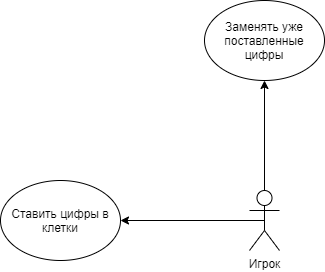

The diagram above was exported from draw.io. Its source (the exported page's mxGraphModel, read from the mxfile embedded in the PNG):
<mxGraphModel dx="1374" dy="799" grid="1" gridSize="10" guides="1" tooltips="1" connect="1" arrows="1" fold="1" page="1" pageScale="1" pageWidth="827" pageHeight="1169" math="0" shadow="0">
  <root>
    <mxCell id="0" />
    <mxCell id="1" parent="0" />
    <mxCell id="G0Ozo3beKtEcso_4GWZN-23" style="edgeStyle=orthogonalEdgeStyle;rounded=0;orthogonalLoop=1;jettySize=auto;html=1;exitX=0.5;exitY=0;exitDx=0;exitDy=0;exitPerimeter=0;entryX=0.5;entryY=1;entryDx=0;entryDy=0;" edge="1" parent="1" source="G0Ozo3beKtEcso_4GWZN-20" target="G0Ozo3beKtEcso_4GWZN-22">
      <mxGeometry relative="1" as="geometry" />
    </mxCell>
    <mxCell id="G0Ozo3beKtEcso_4GWZN-24" style="edgeStyle=orthogonalEdgeStyle;rounded=0;orthogonalLoop=1;jettySize=auto;html=1;exitX=0.5;exitY=0.5;exitDx=0;exitDy=0;exitPerimeter=0;entryX=1;entryY=0.5;entryDx=0;entryDy=0;" edge="1" parent="1" source="G0Ozo3beKtEcso_4GWZN-20" target="G0Ozo3beKtEcso_4GWZN-21">
      <mxGeometry relative="1" as="geometry" />
    </mxCell>
    <mxCell id="G0Ozo3beKtEcso_4GWZN-20" value="Игрок&lt;br&gt;" style="shape=umlActor;verticalLabelPosition=bottom;labelBackgroundColor=#ffffff;verticalAlign=top;html=1;outlineConnect=0;" vertex="1" parent="1">
      <mxGeometry x="399" y="350" width="30" height="60" as="geometry" />
    </mxCell>
    <mxCell id="G0Ozo3beKtEcso_4GWZN-21" value="Ставить цифры в клетки" style="ellipse;whiteSpace=wrap;html=1;" vertex="1" parent="1">
      <mxGeometry x="150" y="340" width="120" height="80" as="geometry" />
    </mxCell>
    <mxCell id="G0Ozo3beKtEcso_4GWZN-22" value="Заменять уже поставленные цифры" style="ellipse;whiteSpace=wrap;html=1;" vertex="1" parent="1">
      <mxGeometry x="354" y="160" width="120" height="80" as="geometry" />
    </mxCell>
  </root>
</mxGraphModel>